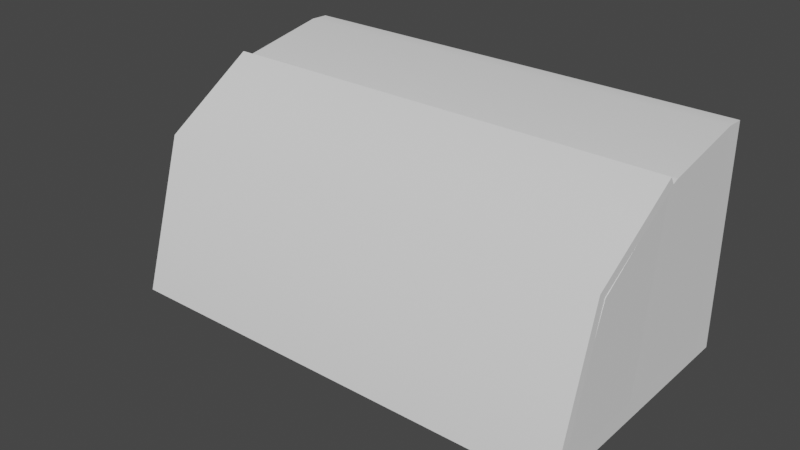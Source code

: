 # Source: bread_box.blend  (saved by Blender 3.6.11; exported with 4.5.12 LTS)
import bpy
from mathutils import Matrix  # noqa: F401  (used for matrix-valued properties, if any)

bpy.ops.wm.read_factory_settings(use_empty=True)
scene = bpy.context.scene
scene.name = 'Scene'

# ---- collections
col_collection = bpy.data.collections.new('Collection'); scene.collection.children.link(col_collection)

# ---- node groups
ng_auto_smooth = bpy.data.node_groups.new('Auto Smooth', 'GeometryNodeTree')
_s = ng_auto_smooth.interface.new_socket(name='Geometry', in_out='OUTPUT', socket_type='NodeSocketGeometry')
_s = ng_auto_smooth.interface.new_socket(name='Geometry', in_out='INPUT', socket_type='NodeSocketGeometry')
_s = ng_auto_smooth.interface.new_socket(name='Angle', in_out='INPUT', socket_type='NodeSocketFloat')
_s.subtype = 'ANGLE'
_s.min_value = 0.0
_s.max_value = 3.142
ng_auto_smooth.is_modifier = True
_N = ng_auto_smooth.nodes; _L = ng_auto_smooth.links
n0 = _N.new('NodeGroupOutput'); n0.name = 'Group Output'; n0.location = (480, -100)
n1 = _N.new('NodeGroupInput'); n1.name = 'Group Input'; n1.location = (-420, -300)
n2 = _N.new('NodeGroupInput'); n2.name = 'Group Input.001'; n2.location = (-60, -100)
n3 = _N.new('GeometryNodeSetShadeSmooth'); n3.name = 'Set Shade Smooth'; n3.location = (120, -100)
n3.domain = 'EDGE'
n4 = _N.new('GeometryNodeSetShadeSmooth'); n4.name = 'Set Shade Smooth.001'; n4.location = (300, -100)
n5 = _N.new('GeometryNodeInputMeshEdgeAngle'); n5.name = 'Edge Angle'; n5.location = (-420, -220)
n6 = _N.new('GeometryNodeInputEdgeSmooth'); n6.name = 'Is Edge Smooth'; n6.location = (-60, -160)
n7 = _N.new('GeometryNodeInputShadeSmooth'); n7.name = 'Is Face Smooth'; n7.location = (-240, -340)
n8 = _N.new('FunctionNodeBooleanMath'); n8.name = 'Boolean Math'; n8.location = (-60, -220)
n9 = _N.new('FunctionNodeCompare'); n9.name = 'Compare'; n9.location = (-240, -180)
n9.operation = 'LESS_EQUAL'
_L.new(n5.outputs[0], n9.inputs[0])
_L.new(n4.outputs[0], n0.inputs[0])
_L.new(n1.outputs[1], n9.inputs[1])
_L.new(n9.outputs[0], n8.inputs[0])
_L.new(n7.outputs[0], n8.inputs[1])
_L.new(n2.outputs[0], n3.inputs[0])
_L.new(n6.outputs[0], n3.inputs[1])
_L.new(n3.outputs[0], n4.inputs[0])
_L.new(n8.outputs[0], n3.inputs[2])
n0.is_active_output = True

# ---- world
world_world = bpy.data.worlds.new('World'); scene.world = world_world
world_world.use_nodes = True; world_world.node_tree.nodes.clear()
_N = world_world.node_tree.nodes; _L = world_world.node_tree.links
n0 = _N.new('ShaderNodeOutputWorld'); n0.name = 'World Output'; n0.location = (300, 300)
n1 = _N.new('ShaderNodeBackground'); n1.name = 'Background'; n1.location = (10, 300)
n1.inputs[0].default_value = (0.05088, 0.05088, 0.05088, 1.0)
_L.new(n1.outputs[0], n0.inputs[0])
n0.is_active_output = True
world_world.color = (0.05088, 0.05088, 0.05088)
world_world.use_sun_shadow = False
world_world.sun_shadow_jitter_overblur = 0.0

# ---- meshes
me_plane = bpy.data.meshes.new('Plane')
me_plane.from_pydata([(-1.0, -1.0, 0.0), (1.0, -1.0, 0.0), (-1.0, 1.0, 0.0), (1.0, 1.0, 0.0), (-0.989, -0.6398, 0.6341), (1.011, -0.6398, 0.6341), (-1.0, 1.0, 0.9515), (1.0, 1.0, 0.9515), (-0.9075, -1.0, 0.0), (-0.9075, 1.0, 0.0), (-0.864, -0.6398, 0.09806), (-0.9075, 1.0, 0.9515), (0.895, -1.0, 0.0), (0.8735, -0.6398, 0.09807), (0.895, 1.0, 0.0), (0.895, 1.0, 0.9515), (-1.0, 0.817, 0.0), (1.0, 0.817, 0.0), (-0.999, 0.8499, 0.9553), (1.001, 0.8499, 0.9553), (-0.9065, 0.8499, 0.9553), (-0.9075, 0.817, 0.0), (0.896, 0.8499, 0.9553), (0.895, 0.817, 0.0), (-1.0, 1.0, 0.1012), (1.0, 1.0, 0.1012), (1.001, -0.9617, 0.06745), (-0.9988, -0.9617, 0.06745), (-0.8733, -0.891, 0.07772), (-0.9075, 1.0, 0.1012), (0.895, 1.0, 0.1012), (0.8641, -0.891, 0.07772), (-0.9999, 0.8205, 0.09812), (1.0, 0.8205, 0.09812), (-1.0, -0.1535, 0.0), (-0.9937, 0.05424, 0.8725), (-0.9075, -0.1535, 0.0), (0.895, -0.1535, 0.0), (1.0, -0.1535, 0.0), (1.006, 0.05424, 0.8725), (-0.8685, 0.02231, 0.1029), (0.869, 0.02231, 0.1029), (1.001, -0.1314, 0.08174), (-0.9993, -0.1314, 0.08174), (1.0, -0.04213, 0.0), (1.006, 0.1456, 0.8902), (-0.9018, 0.1456, 0.8902), (0.9007, 0.1456, 0.8902), (-0.9994, -0.02216, 0.08362), (-1.0, -0.04213, 0.0), (-0.9943, 0.1456, 0.8902), (-0.9075, -0.04213, 0.0), (0.895, -0.04213, 0.0), (1.001, -0.02216, 0.08362), (-0.9064, -0.9617, 0.06745), (-0.8965, -0.6398, 0.6341), (0.8962, -0.9617, 0.06745), (0.906, -0.6398, 0.6341), (-0.9012, 0.05424, 0.8725), (0.9013, 0.05424, 0.8725)], [], [(23, 14, 3, 17), (22, 19, 7, 15), (29, 24, 6, 11), (56, 26, 5, 57), (33, 25, 7, 19), (43, 27, 4, 35), (27, 54, 55, 4), (30, 29, 11, 15), (18, 20, 11, 6), (16, 2, 9, 21), (25, 30, 15, 7), (28, 31, 13, 10), (20, 22, 15, 11), (21, 9, 14, 23), (51, 21, 23, 52), (46, 47, 22, 20), (49, 16, 21, 51), (50, 46, 20, 18), (24, 32, 18, 6), (53, 33, 19, 45), (47, 45, 19, 22), (52, 23, 17, 44), (44, 17, 33, 53), (2, 16, 32, 24), (8, 12, 56, 54), (3, 14, 30, 25), (14, 9, 29, 30), (0, 8, 54, 27), (34, 0, 27, 43), (17, 3, 25, 33), (12, 1, 26, 56), (9, 2, 24, 29), (49, 34, 43, 48), (1, 38, 42, 26), (12, 37, 38, 1), (57, 5, 39, 59), (26, 42, 39, 5), (4, 55, 58, 35), (0, 34, 36, 8), (10, 13, 41, 40), (8, 36, 37, 12), (48, 43, 35, 50), (32, 48, 50, 18), (16, 49, 48, 32), (38, 44, 53, 42), (37, 52, 44, 38), (59, 39, 45, 47), (42, 53, 45, 39), (35, 58, 46, 50), (34, 49, 51, 36), (58, 59, 47, 46), (36, 51, 52, 37), (28, 10, 55, 54), (13, 31, 56, 57), (31, 28, 54, 56), (10, 40, 58, 55), (41, 13, 57, 59), (40, 41, 59, 58)])
me_plane.polygons.foreach_set('use_smooth', [0, 1, 0, 0, 0, 1, 0, 0, 1, 0, 0, 0, 1, 0, 0, 1, 0, 1, 1, 0, 1, 0, 0, 1, 0, 0, 0, 0, 1, 0, 0, 0, 1, 0, 0, 0, 0, 0, 0, 0, 0, 1, 1, 1, 0, 0, 0, 0, 0, 0, 0, 0, 0, 0, 0, 0, 0, 0])
_uv = me_plane.uv_layers.new(name='UVMap')
_uv.uv.foreach_set('vector', [0.9475, 0.9085, 0.9475, 1.0, 1.0, 1.0, 1.0, 0.9085, 0.9475, 0.9085, 1.0, 0.9085, 1.0, 1.0, 0.9475, 1.0, 0.04624, 1.0, 0.0, 1.0, 0.0, 1.0, 0.04624, 1.0, 0.9475, 0.0, 1.0, 0.0, 1.0, 0.0, 0.9475, 0.0, 1.0, 0.9085, 1.0, 1.0, 1.0, 1.0, 1.0, 0.9085, 0.0, 0.4232, 0.0, 0.0, 0.0, 0.0, 0.0, 0.4232, 0.0, 0.0, 0.04624, 0.0, 0.04624, 0.0, 0.0, 0.0, 0.9475, 1.0, 0.04624, 1.0, 0.04624, 1.0, 0.9475, 1.0, 0.0, 0.9085, 0.04624, 0.9085, 0.04624, 1.0, 0.0, 1.0, 0.0, 0.9085, 0.0, 1.0, 0.04624, 1.0, 0.04624, 0.9085, 1.0, 1.0, 0.9475, 1.0, 0.9475, 1.0, 1.0, 1.0, 0.0625, 0.0, 0.9312, 0.0, 0.9312, 3.13e-05, 0.0625, -3.126e-05, 0.04624, 0.9085, 0.9475, 0.9085, 0.9475, 1.0, 0.04624, 1.0, 0.04624, 0.9085, 0.04624, 1.0, 0.9475, 1.0, 0.9475, 0.9085, 0.04624, 0.4789, 0.04624, 0.9085, 0.9475, 0.9085, 0.9475, 0.4789, 0.04624, 0.4789, 0.9475, 0.4789, 0.9475, 0.9085, 0.04624, 0.9085, 0.0, 0.4789, 0.0, 0.9085, 0.04624, 0.9085, 0.04624, 0.4789, 0.0, 0.4789, 0.04624, 0.4789, 0.04624, 0.9085, 0.0, 0.9085, 0.0, 1.0, 0.0, 0.9085, 0.0, 0.9085, 0.0, 1.0, 1.0, 0.4789, 1.0, 0.9085, 1.0, 0.9085, 1.0, 0.4789, 0.9475, 0.4789, 1.0, 0.4789, 1.0, 0.9085, 0.9475, 0.9085, 0.9475, 0.4789, 0.9475, 0.9085, 1.0, 0.9085, 1.0, 0.4789, 1.0, 0.4789, 1.0, 0.9085, 1.0, 0.9085, 1.0, 0.4789, 0.0, 1.0, 0.0, 0.9085, 0.0, 0.9085, 0.0, 1.0, 0.04624, 0.0, 0.9475, 0.0, 0.9475, 0.0, 0.04624, 0.0, 1.0, 1.0, 0.9475, 1.0, 0.9475, 1.0, 1.0, 1.0, 0.9475, 1.0, 0.04624, 1.0, 0.04624, 1.0, 0.9475, 1.0, 0.0, 0.0, 0.04624, 0.0, 0.04624, 0.0, 0.0, 0.0, 0.0, 0.4232, 0.0, 0.0, 0.0, 0.0, 0.0, 0.4232, 1.0, 0.9085, 1.0, 1.0, 1.0, 1.0, 1.0, 0.9085, 0.9475, 0.0, 1.0, 0.0, 1.0, 0.0, 0.9475, 0.0, 0.04624, 1.0, 0.0, 1.0, 0.0, 1.0, 0.04624, 1.0, 0.0, 0.4789, 0.0, 0.4232, 0.0, 0.4232, 0.0, 0.4789, 1.0, 0.0, 1.0, 0.4232, 1.0, 0.4232, 1.0, 0.0, 0.9475, 0.0, 0.9475, 0.4232, 1.0, 0.4232, 1.0, 0.0, 0.9475, 0.0, 1.0, 0.0, 1.0, 0.4232, 0.9475, 0.4232, 1.0, 0.0, 1.0, 0.4232, 1.0, 0.4232, 1.0, 0.0, 0.0, 0.0, 0.04624, 0.0, 0.04624, 0.4232, 0.0, 0.4232, 0.0, 0.0, 0.0, 0.4232, 0.04624, 0.4232, 0.04624, 0.0, 0.0625, -3.126e-05, 0.9312, 3.13e-05, 0.9312, 0.4038, 0.0625, 0.4038, 0.04624, 0.0, 0.04624, 0.4232, 0.9475, 0.4232, 0.9475, 0.0, 0.0, 0.4789, 0.0, 0.4232, 0.0, 0.4232, 0.0, 0.4789, 0.0, 0.9085, 0.0, 0.4789, 0.0, 0.4789, 0.0, 0.9085, 0.0, 0.9085, 0.0, 0.4789, 0.0, 0.4789, 0.0, 0.9085, 1.0, 0.4232, 1.0, 0.4789, 1.0, 0.4789, 1.0, 0.4232, 0.9475, 0.4232, 0.9475, 0.4789, 1.0, 0.4789, 1.0, 0.4232, 0.9475, 0.4232, 1.0, 0.4232, 1.0, 0.4789, 0.9475, 0.4789, 1.0, 0.4232, 1.0, 0.4789, 1.0, 0.4789, 1.0, 0.4232, 0.0, 0.4232, 0.04624, 0.4232, 0.04624, 0.4789, 0.0, 0.4789, 0.0, 0.4232, 0.0, 0.4789, 0.04624, 0.4789, 0.04624, 0.4232, 0.04624, 0.4232, 0.9475, 0.4232, 0.9475, 0.4789, 0.04624, 0.4789, 0.04624, 0.4232, 0.04624, 0.4789, 0.9475, 0.4789, 0.9475, 0.4232, 0.0625, 0.0, 0.0625, -3.126e-05, 0.04624, 0.0, 0.04624, 0.0, 0.9312, 3.13e-05, 0.9312, 0.0, 0.9475, 0.0, 0.9475, 0.0, 0.9312, 0.0, 0.0625, 0.0, 0.04624, 0.0, 0.9475, 0.0, 0.0625, -3.126e-05, 0.0625, 0.4038, 0.04624, 0.4232, 0.04624, 0.0, 0.9312, 0.4038, 0.9312, 3.13e-05, 0.9475, 0.0, 0.9475, 0.4232, 0.0625, 0.4038, 0.9312, 0.4038, 0.9475, 0.4232, 0.04624, 0.4232])
me_plane.update()
me_plane_002 = bpy.data.meshes.new('Plane.002')
me_plane_002.from_pydata([(-1.0, -1.0, 0.0), (1.0, -1.0, 0.0), (-1.0, 1.0, 0.0), (1.0, 1.0, 0.0), (-1.0, 1.0, 0.04391), (-1.0, -1.106, 0.03837), (1.0, -1.106, 0.03837), (1.0, 1.0, 0.04391), (-1.0, -3.213, -0.4303), (1.0, -3.213, -0.4303), (-1.0, -3.326, -0.4085), (1.0, -3.326, -0.4085)], [], [(0, 2, 3, 1), (5, 6, 7, 4), (1, 3, 7, 6), (2, 0, 5, 4), (3, 2, 4, 7), (5, 0, 8, 10), (8, 9, 11, 10), (1, 6, 11, 9), (6, 5, 10, 11), (0, 1, 9, 8)])
me_plane_002.polygons.foreach_set('use_smooth', [0, 1, 0, 1, 0, 1, 0, 0, 1, 0])
_uv = me_plane_002.uv_layers.new(name='UVMap')
_uv.uv.foreach_set('vector', [0.0, 0.0, 0.0, 1.0, 1.0, 1.0, 1.0, 0.0, 0.0, 0.0, 1.0, 0.0, 1.0, 1.0, 0.0, 1.0, 1.0, 0.0, 1.0, 1.0, 1.0, 1.0, 1.0, 0.0, 0.0, 1.0, 0.0, 0.0, 0.0, 0.0, 0.0, 1.0, 1.0, 1.0, 0.0, 1.0, 0.0, 1.0, 1.0, 1.0, 0.0, 0.0, 0.0, 0.0, 0.0, 0.0, 0.0, 0.0, 0.0, 0.0, 1.0, 0.0, 1.0, 0.0, 0.0, 0.0, 1.0, 0.0, 1.0, 0.0, 1.0, 0.0, 1.0, 0.0, 1.0, 0.0, 0.0, 0.0, 0.0, 0.0, 1.0, 0.0, 0.0, 0.0, 1.0, 0.0, 1.0, 0.0, 0.0, 0.0])
me_plane_002.update()

# ---- objects
ob_plane = bpy.data.objects.new('Plane', me_plane)
ob_plane_001 = bpy.data.objects.new('Plane.001', me_plane_002)

# ---- transforms, parenting, visibility, modifiers, constraints
ob_plane.location = (0.0, 0.0, 0.0)
ob_plane.scale = (1.0, 0.5417, 1.0)
_m = ob_plane.modifiers.new('Auto Smooth', 'NODES')
_m.node_group = ng_auto_smooth
_gi = [s.identifier for s in ng_auto_smooth.interface.items_tree if s.item_type == 'SOCKET' and s.in_out == 'INPUT']
_m[_gi[1]] = 1.133  # Angle
ob_plane_001.location = (0.008579, -0.1453, 0.7593)
ob_plane_001.rotation_euler = (0.5491, -0.0, 0.0)
ob_plane_001.scale = (1.0, 0.2269, 1.0)
_m = ob_plane_001.modifiers.new('Auto Smooth', 'NODES')
_m.node_group = ng_auto_smooth
_gi = [s.identifier for s in ng_auto_smooth.interface.items_tree if s.item_type == 'SOCKET' and s.in_out == 'INPUT']
_m[_gi[1]] = 0.6597  # Angle

# ---- collection membership
col_collection.objects.link(ob_plane)
col_collection.objects.link(ob_plane_001)

# ---- scene / render settings (as saved in the file)
scene.frame_start = 1; scene.frame_end = 250; scene.frame_set(8)
scene.render.engine = 'BLENDER_EEVEE_NEXT'
scene.cycles.sampling_pattern = 'TABULATED_SOBOL'
scene.view_settings.view_transform = 'Filmic'
bpy.context.view_layer.update()

# ---- added for rendering (the .blend has no active camera and no usable light): camera, sun
cam_auto = bpy.data.cameras.new('AutoCamera')
cam_auto.lens = 50.0
cam_auto.sensor_width = 36.0
cam_auto.clip_end = 1000.0
ob_auto_camera = bpy.data.objects.new('AutoCamera', cam_auto)
scene.collection.objects.link(ob_auto_camera)
ob_auto_camera.location = (2.41682, -3.02878, 2.40588)
ob_auto_camera.rotation_euler = (1.09748, -7.21219e-08, 0.694738)
scene.camera = ob_auto_camera
light_auto_sun = bpy.data.lights.new('AutoSun', 'SUN')
light_auto_sun.energy = 3.0
light_auto_sun.angle = 0.0523599
ob_auto_sun = bpy.data.objects.new('AutoSun', light_auto_sun)
scene.collection.objects.link(ob_auto_sun)
ob_auto_sun.rotation_euler = (0.872665, 0.174533, 0.523599)
bpy.context.view_layer.update()
